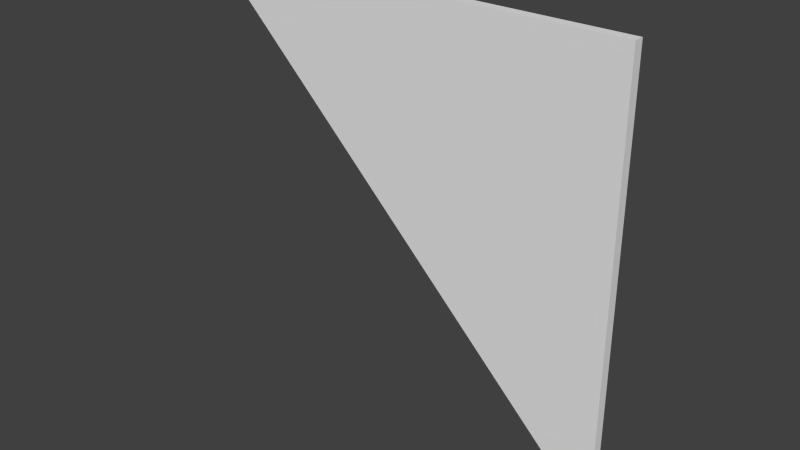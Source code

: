 # Source: reac1_1_slice45.blend  (saved by Blender 2.76.0; exported with 4.5.12 LTS)
import bpy
from mathutils import Matrix  # noqa: F401  (used for matrix-valued properties, if any)

bpy.ops.wm.read_factory_settings(use_empty=True)
scene = bpy.context.scene
scene.name = 'Scene'

# ---- collections
col_collection_1 = bpy.data.collections.new('Collection 1'); scene.collection.children.link(col_collection_1)

# ---- world
world_world = bpy.data.worlds.new('World'); scene.world = world_world
world_world.color = (0.05088, 0.05088, 0.05088)
world_world.use_sun_shadow = False
world_world.sun_shadow_jitter_overblur = 0.0
world_world.cycles.sampling_method = 'MANUAL'
world_world.cycles.sample_map_resolution = 256

# ---- meshes
me_genericlod3card_mesh = bpy.data.meshes.new('genericLOD3card.mesh')
me_genericlod3card_mesh.from_pydata([(-1.28, 1.28, 1.28), (1.28, 1.28, 1.28), (1.28, 1.28, -1.28), (-1.28, 1.22, 1.28), (1.28, 1.22, 1.28), (1.28, 1.22, -1.28)], [], [(4, 3, 5), (0, 2, 5, 3), (2, 1, 4, 5), (1, 0, 3, 4)])
_uv = me_genericlod3card_mesh.uv_layers.new(name='UVMap')
_uv.uv.foreach_set('vector', [1.0, 1.0, 0.0, 1.0, 1.0, 0.0, 0.0, 1.0, 1.0, 0.0, 1.0, 0.0, 0.0, 1.0, 1.0, 0.0, 1.0, 1.0, 1.0, 1.0, 1.0, 0.0, 1.0, 1.0, 0.0, 1.0, 0.0, 1.0, 1.0, 1.0])
_ca = me_genericlod3card_mesh.color_attributes.new('Col', 'BYTE_COLOR', 'CORNER')
_ca.data.foreach_set('color', [0.3005, 0.0, 0.0, 1.0, 0.3005, 0.0, 0.0, 1.0, 0.3005, 0.0, 0.0, 1.0, 0.3005, 0.0, 0.0, 1.0, 0.3005, 0.0, 0.0, 1.0, 0.3005, 0.0, 0.0, 1.0, 0.3005, 0.0, 0.0, 1.0, 0.3005, 0.0, 0.0, 1.0, 0.3005, 0.0, 0.0, 1.0, 0.3005, 0.0, 0.0, 1.0, 0.3005, 0.0, 0.0, 1.0, 0.3005, 0.0, 0.0, 1.0, 0.3005, 0.0, 0.0, 1.0, 0.3005, 0.0, 0.0, 1.0, 0.3005, 0.0, 0.0, 1.0])
me_genericlod3card_mesh.use_remesh_preserve_volume = False
me_genericlod3card_mesh.use_remesh_preserve_attributes = False
me_genericlod3card_mesh.use_mirror_vertex_groups = False
me_genericlod3card_mesh.update()

# ---- objects
ob_reac1_1_slice45_mesh = bpy.data.objects.new('reac1_1_slice45_mesh', me_genericlod3card_mesh)

# ---- transforms, parenting, visibility, modifiers, constraints
ob_reac1_1_slice45_mesh.location = (0.0, 0.0, 0.0)
ob_reac1_1_slice45_mesh.lineart.crease_threshold = 0.0

# ---- collection membership
col_collection_1.objects.link(ob_reac1_1_slice45_mesh)

# ---- scene / render settings (as saved in the file)
scene.frame_start = 1; scene.frame_end = 2; scene.frame_set(1)
scene.render.engine = 'BLENDER_EEVEE_NEXT'
scene.render.resolution_percentage = 50
scene.render.dither_intensity = 0.0
scene.cycles.use_denoising = False
scene.cycles.samples = 10
scene.cycles.sampling_pattern = 'TABULATED_SOBOL'
scene.cycles.light_sampling_threshold = 0.0
scene.cycles.use_adaptive_sampling = False
scene.cycles.use_light_tree = False
scene.cycles.blur_glossy = 0.0
scene.cycles.pixel_filter_type = 'GAUSSIAN'
scene.cycles.sample_clamp_indirect = 0.0
scene.view_settings.view_transform = 'Standard'
bpy.context.view_layer.update()

# ---- added for rendering (the .blend has no active camera and no usable light): camera, sun
cam_auto = bpy.data.cameras.new('AutoCamera')
cam_auto.lens = 50.0
cam_auto.sensor_width = 36.0
cam_auto.clip_end = 1000.0
ob_auto_camera = bpy.data.objects.new('AutoCamera', cam_auto)
scene.collection.objects.link(ob_auto_camera)
ob_auto_camera.location = (3.35013, -2.77016, 2.6801)
ob_auto_camera.rotation_euler = (1.09748, -7.21219e-08, 0.694738)
scene.camera = ob_auto_camera
light_auto_sun = bpy.data.lights.new('AutoSun', 'SUN')
light_auto_sun.energy = 3.0
light_auto_sun.angle = 0.0523599
ob_auto_sun = bpy.data.objects.new('AutoSun', light_auto_sun)
scene.collection.objects.link(ob_auto_sun)
ob_auto_sun.rotation_euler = (0.872665, 0.174533, 0.523599)
bpy.context.view_layer.update()
